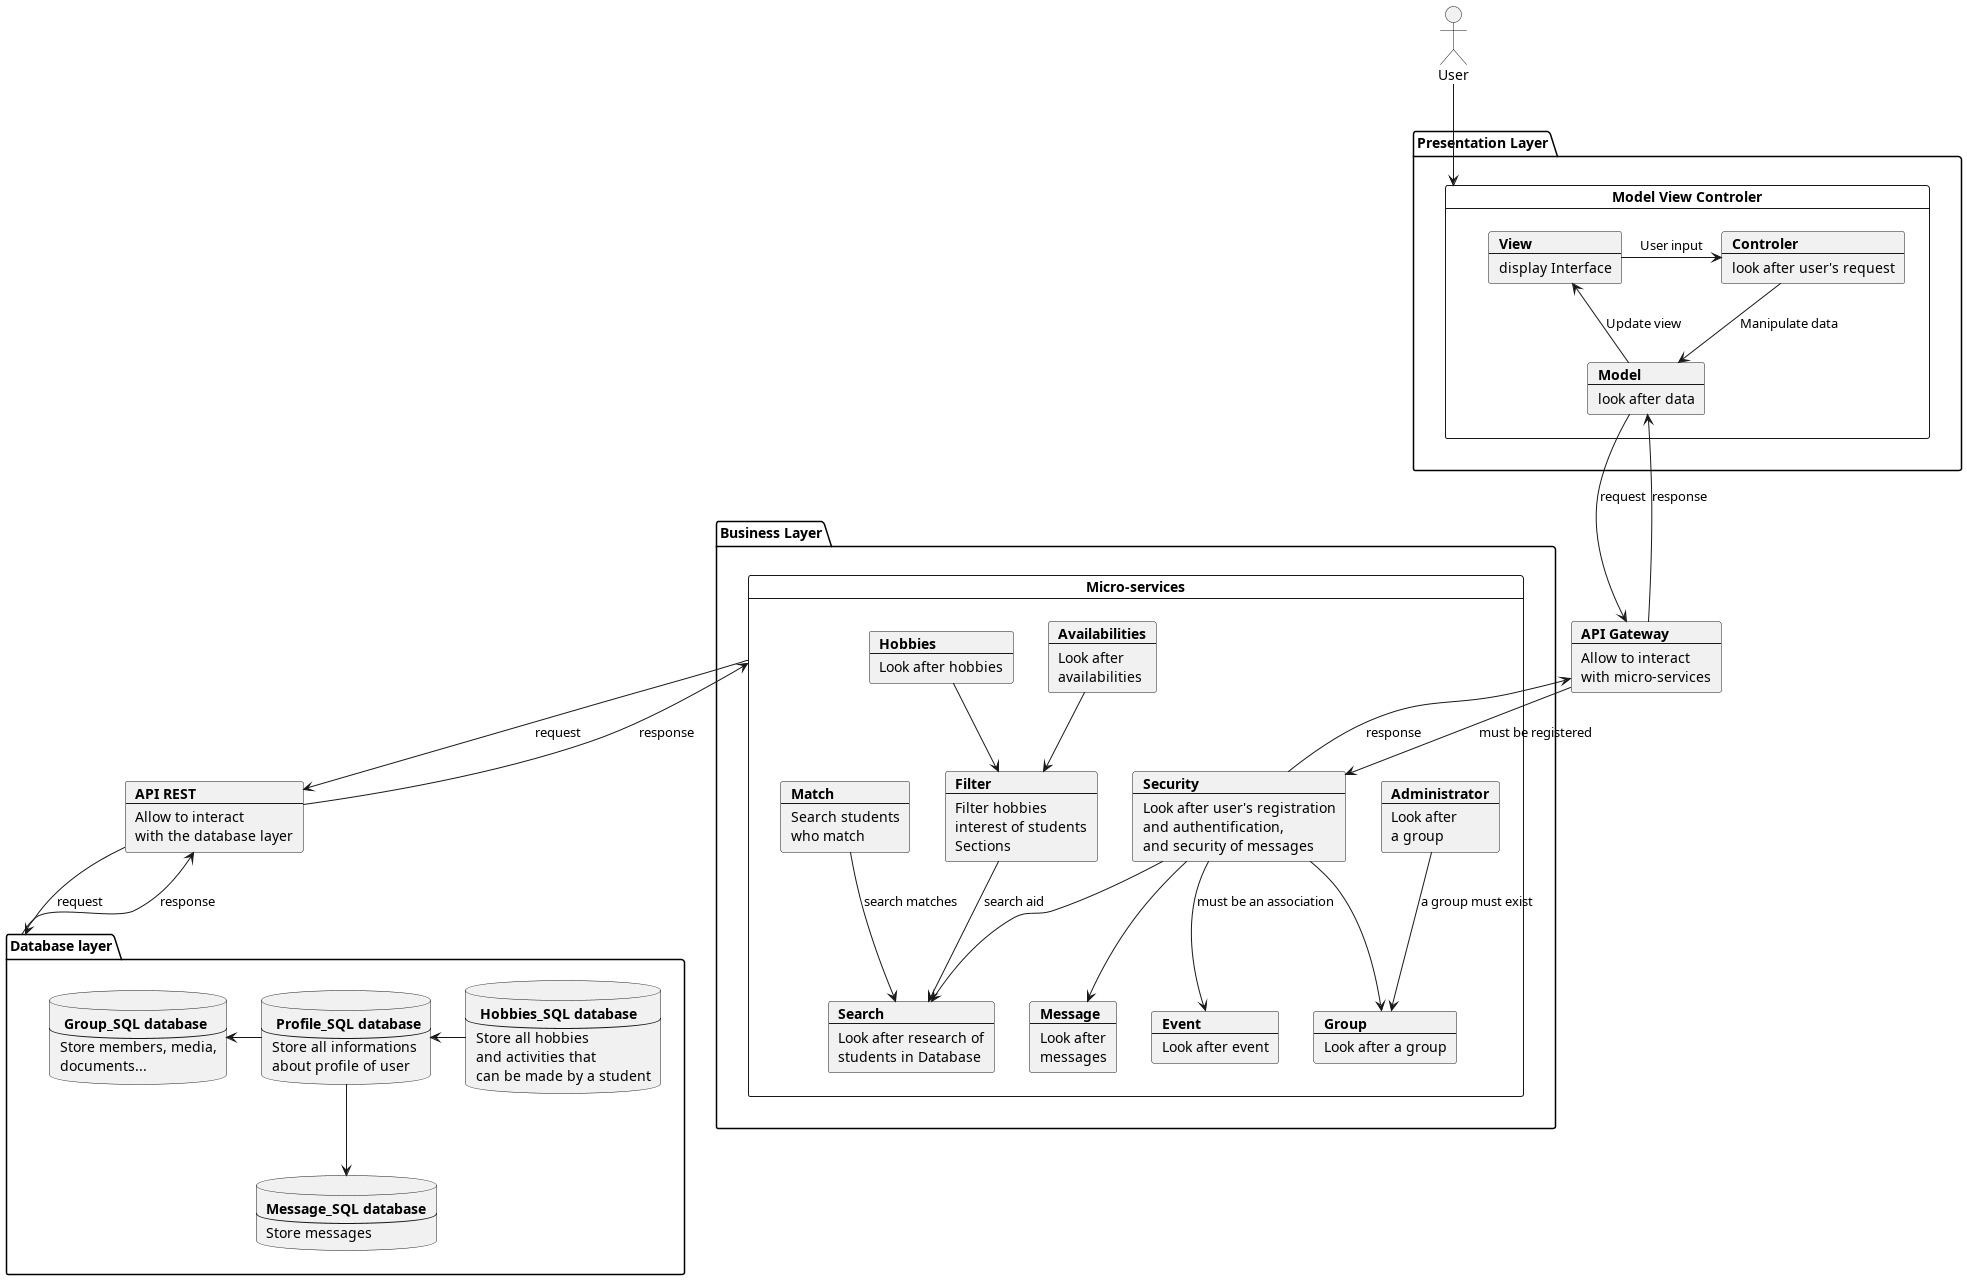

The diagram above was rendered by PlantUML. Its source (embedded in the PNG):
@startuml
actor User
package "Presentation Layer" {
card "Model View Controler" as MVC {
    card View [
    <b>View
    ----
    display Interface
    ]
    card Model [
    <b>Model
    ----
    look after data
    ]
    card Controler [
    <b>Controler
    ----
    look after user's request
    ]
}
}
card api [
    <b>API Gateway
    ---
    Allow to interact
    with micro-services
]

package "Business Layer" {
card "Micro-services" as MS {
    card auth [
        <b>Security
        ----
        Look after user's registration
        and authentification,
        and security of messages
    ]
    card search [
        <b>Search
        ---
        Look after research of
        students in Database
    ]
    card filter [
        <b>Filter
        ---
        Filter hobbies
        interest of students
        Sections
    ]
    card match [
        <b>Match
        ---
        Search students
        who match
    ]
    card msg [
        <b>Message
        ---
        Look after
        messages
    ]
    card admin [
        <b>Administrator
        ---
        Look after
        a group
    ]
    card av [
        <b>Availabilities
        ---
        Look after
        availabilities
    ]
    card event [
        <b>Event
        ---
        Look after event
    ]
    card hobbie [
        <b>Hobbies
        ---
        Look after hobbies
    ]
    card gp [
        <b>Group
        ---
        Look after a group
    ]
}
}
card rest [
    <b>API REST
    ---
    Allow to interact
    with the database layer
]
package "Database layer" as db {
    database user [
        <b> Profile_SQL database
        ---
        Store all informations
        about profile of user
    ]
    database hobbies [
        <b> Hobbies_SQL database
        ---
        Store all hobbies
        and activities that
        can be made by a student
    ]
    database group [
        <b> Group_SQL database
        ---
        Store members, media,
        documents...
    ]
    database messages [
        <b>Message_SQL database
        ---
        Store messages
    ]
}
View -> Controler : User input
Controler --> Model : Manipulate data
Model --> View : Update view
Model -d-> api: request
api -u-> Model: response
api -d-> auth: must be registered
auth -u-> api: response

    db --> rest: response
    rest --> db: request
    MS --> rest: request
    rest --> MS: response
    hobbies -l-> user
    user -l-> group
    user --> messages
av --> filter
hobbie --> filter
match --> search : search matches
filter --> search : search aid
auth --> msg
auth --> gp
admin -d-> gp: a group must exist
auth --> event: must be an association
auth --> search
User --> MVC

@enduml